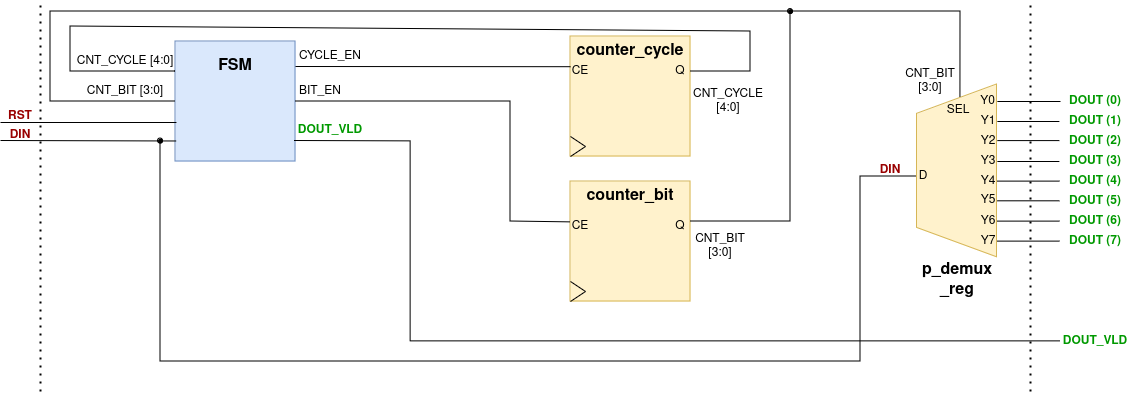

The diagram above was exported from draw.io. Its source (the exported page's mxGraphModel, read from the mxfile embedded in the PNG):
<mxGraphModel dx="2045" dy="633" grid="1" gridSize="10" guides="1" tooltips="1" connect="1" arrows="1" fold="1" page="1" pageScale="1" pageWidth="850" pageHeight="1100" math="0" shadow="0">
  <root>
    <mxCell id="0" />
    <mxCell id="1" parent="0" />
    <mxCell id="f36LNTUcsk6rT417hQk8-1" value="" style="whiteSpace=wrap;html=1;aspect=fixed;fillColor=#dae8fc;strokeColor=#6c8ebf;" parent="1" vertex="1">
      <mxGeometry x="-185" y="40" width="120" height="120" as="geometry" />
    </mxCell>
    <mxCell id="f36LNTUcsk6rT417hQk8-2" value="&lt;font style=&quot;font-size: 16px;&quot;&gt;&lt;b&gt;FSM&lt;/b&gt;&lt;/font&gt;" style="text;html=1;align=center;verticalAlign=middle;whiteSpace=wrap;rounded=0;" parent="1" vertex="1">
      <mxGeometry x="-155" y="50" width="60" height="30" as="geometry" />
    </mxCell>
    <mxCell id="f36LNTUcsk6rT417hQk8-9" value="CYCLE_EN" style="text;html=1;align=center;verticalAlign=middle;whiteSpace=wrap;rounded=0;" parent="1" vertex="1">
      <mxGeometry x="-65" y="45" width="70" height="20" as="geometry" />
    </mxCell>
    <mxCell id="f36LNTUcsk6rT417hQk8-10" value="BIT_EN" style="text;html=1;align=center;verticalAlign=middle;whiteSpace=wrap;rounded=0;" parent="1" vertex="1">
      <mxGeometry x="-65" y="80" width="50" height="20" as="geometry" />
    </mxCell>
    <mxCell id="f36LNTUcsk6rT417hQk8-11" value="&lt;font color=&quot;#009900&quot;&gt;DOUT_VLD&lt;/font&gt;" style="text;html=1;align=center;verticalAlign=middle;whiteSpace=wrap;rounded=0;fontStyle=1" parent="1" vertex="1">
      <mxGeometry x="-65" y="119.25" width="70" height="20" as="geometry" />
    </mxCell>
    <mxCell id="f36LNTUcsk6rT417hQk8-21" value="" style="endArrow=none;html=1;rounded=0;entryX=0.008;entryY=0.675;entryDx=0;entryDy=0;entryPerimeter=0;" parent="1" target="f36LNTUcsk6rT417hQk8-1" edge="1">
      <mxGeometry width="50" height="50" relative="1" as="geometry">
        <mxPoint x="-360" y="121" as="sourcePoint" />
        <mxPoint x="225" y="370" as="targetPoint" />
      </mxGeometry>
    </mxCell>
    <mxCell id="f36LNTUcsk6rT417hQk8-24" value="&lt;font color=&quot;#990000&quot;&gt;DIN&lt;/font&gt;" style="text;html=1;align=center;verticalAlign=middle;whiteSpace=wrap;rounded=0;fontStyle=1" parent="1" vertex="1">
      <mxGeometry x="-360" y="129.25" width="40" height="10" as="geometry" />
    </mxCell>
    <mxCell id="f36LNTUcsk6rT417hQk8-32" value="" style="endArrow=none;html=1;rounded=0;entryX=0;entryY=0.5;entryDx=0;entryDy=0;" parent="1" target="f36LNTUcsk6rT417hQk8-51" edge="1">
      <mxGeometry width="50" height="50" relative="1" as="geometry">
        <mxPoint x="-200" y="140" as="sourcePoint" />
        <mxPoint x="-200" y="330" as="targetPoint" />
        <Array as="points">
          <mxPoint x="-200" y="360" />
          <mxPoint x="500" y="360" />
          <mxPoint x="500" y="175" />
        </Array>
      </mxGeometry>
    </mxCell>
    <mxCell id="f36LNTUcsk6rT417hQk8-20" value="" style="shape=trapezoid;perimeter=trapezoidPerimeter;whiteSpace=wrap;html=1;fixedSize=1;rotation=-90;size=29.36999999999989;fillColor=#fff2cc;strokeColor=#d6b656;" parent="1" vertex="1">
      <mxGeometry x="510" y="129.25" width="172.75" height="80" as="geometry" />
    </mxCell>
    <mxCell id="f36LNTUcsk6rT417hQk8-6" value="&lt;div&gt;&lt;font size=&quot;1&quot;&gt;&lt;b style=&quot;font-size: 16px;&quot;&gt;p_demux&lt;/b&gt;&lt;/font&gt;&lt;/div&gt;&lt;div&gt;&lt;font size=&quot;1&quot;&gt;&lt;b style=&quot;font-size: 16px;&quot;&gt;_reg&lt;/b&gt;&lt;/font&gt;&lt;/div&gt;" style="text;html=1;align=center;verticalAlign=middle;whiteSpace=wrap;rounded=0;" parent="1" vertex="1">
      <mxGeometry x="557.63" y="264.37" width="77.5" height="30" as="geometry" />
    </mxCell>
    <mxCell id="f36LNTUcsk6rT417hQk8-49" value="Y0" style="text;html=1;align=center;verticalAlign=middle;whiteSpace=wrap;rounded=0;" parent="1" vertex="1">
      <mxGeometry x="617.88" y="95.32" width="19" height="9.37" as="geometry" />
    </mxCell>
    <mxCell id="f36LNTUcsk6rT417hQk8-51" value="D" style="text;html=1;align=center;verticalAlign=middle;whiteSpace=wrap;rounded=0;" parent="1" vertex="1">
      <mxGeometry x="558.25" y="160" width="10" height="30" as="geometry" />
    </mxCell>
    <mxCell id="f36LNTUcsk6rT417hQk8-52" value="SEL" style="text;html=1;align=center;verticalAlign=middle;whiteSpace=wrap;rounded=0;" parent="1" vertex="1">
      <mxGeometry x="582.88" y="94.37" width="30" height="30" as="geometry" />
    </mxCell>
    <mxCell id="f36LNTUcsk6rT417hQk8-172" value="Y1" style="text;html=1;align=center;verticalAlign=middle;whiteSpace=wrap;rounded=0;" parent="1" vertex="1">
      <mxGeometry x="617.88" y="115.63" width="20" height="9.37" as="geometry" />
    </mxCell>
    <mxCell id="f36LNTUcsk6rT417hQk8-173" value="Y2" style="text;html=1;align=center;verticalAlign=middle;whiteSpace=wrap;rounded=0;" parent="1" vertex="1">
      <mxGeometry x="617.88" y="135.32000000000005" width="20" height="9.37" as="geometry" />
    </mxCell>
    <mxCell id="f36LNTUcsk6rT417hQk8-174" value="Y3" style="text;html=1;align=center;verticalAlign=middle;whiteSpace=wrap;rounded=0;" parent="1" vertex="1">
      <mxGeometry x="617.88" y="155" width="20" height="9.37" as="geometry" />
    </mxCell>
    <mxCell id="f36LNTUcsk6rT417hQk8-175" value="Y4" style="text;html=1;align=center;verticalAlign=middle;whiteSpace=wrap;rounded=0;" parent="1" vertex="1">
      <mxGeometry x="617.88" y="175" width="20" height="9.37" as="geometry" />
    </mxCell>
    <mxCell id="f36LNTUcsk6rT417hQk8-176" value="Y5" style="text;html=1;align=center;verticalAlign=middle;whiteSpace=wrap;rounded=0;" parent="1" vertex="1">
      <mxGeometry x="617.88" y="194.69000000000005" width="20" height="9.37" as="geometry" />
    </mxCell>
    <mxCell id="f36LNTUcsk6rT417hQk8-177" value="Y6" style="text;html=1;align=center;verticalAlign=middle;whiteSpace=wrap;rounded=0;" parent="1" vertex="1">
      <mxGeometry x="617.88" y="215" width="20" height="9.37" as="geometry" />
    </mxCell>
    <mxCell id="f36LNTUcsk6rT417hQk8-178" value="Y7" style="text;html=1;align=center;verticalAlign=middle;whiteSpace=wrap;rounded=0;" parent="1" vertex="1">
      <mxGeometry x="617.88" y="235" width="20" height="9.37" as="geometry" />
    </mxCell>
    <mxCell id="f36LNTUcsk6rT417hQk8-181" value="CNT_CYCLE [4:0]" style="text;html=1;align=center;verticalAlign=middle;whiteSpace=wrap;rounded=0;" parent="1" vertex="1">
      <mxGeometry x="-285" y="50" width="100" height="20" as="geometry" />
    </mxCell>
    <mxCell id="f36LNTUcsk6rT417hQk8-182" value="CNT_BIT [3:0]" style="text;html=1;align=center;verticalAlign=middle;whiteSpace=wrap;rounded=0;" parent="1" vertex="1">
      <mxGeometry x="-285" y="80" width="100" height="20" as="geometry" />
    </mxCell>
    <mxCell id="f36LNTUcsk6rT417hQk8-184" value="&lt;font color=&quot;#990000&quot;&gt;DIN&lt;/font&gt;" style="text;html=1;align=center;verticalAlign=middle;whiteSpace=wrap;rounded=0;fontStyle=1" parent="1" vertex="1">
      <mxGeometry x="510" y="164.37" width="40" height="10" as="geometry" />
    </mxCell>
    <mxCell id="f36LNTUcsk6rT417hQk8-195" value="" style="group" parent="1" vertex="1" connectable="0">
      <mxGeometry x="200" y="180" width="130" height="120" as="geometry" />
    </mxCell>
    <mxCell id="f36LNTUcsk6rT417hQk8-4" value="" style="whiteSpace=wrap;html=1;aspect=fixed;fillColor=#fff2cc;strokeColor=#d6b656;" parent="f36LNTUcsk6rT417hQk8-195" vertex="1">
      <mxGeometry x="10" width="120" height="120" as="geometry" />
    </mxCell>
    <mxCell id="f36LNTUcsk6rT417hQk8-7" value="&lt;b&gt;&lt;font style=&quot;font-size: 16px;&quot;&gt;counter_bit&lt;/font&gt;&lt;/b&gt;" style="text;html=1;align=center;verticalAlign=middle;whiteSpace=wrap;rounded=0;" parent="f36LNTUcsk6rT417hQk8-195" vertex="1">
      <mxGeometry x="20" width="100" height="30" as="geometry" />
    </mxCell>
    <mxCell id="f36LNTUcsk6rT417hQk8-13" value="CE" style="text;html=1;align=center;verticalAlign=middle;whiteSpace=wrap;rounded=0;" parent="f36LNTUcsk6rT417hQk8-195" vertex="1">
      <mxGeometry x="10" y="30" width="20" height="30" as="geometry" />
    </mxCell>
    <mxCell id="f36LNTUcsk6rT417hQk8-193" value="Q" style="text;html=1;align=center;verticalAlign=middle;whiteSpace=wrap;rounded=0;" parent="f36LNTUcsk6rT417hQk8-195" vertex="1">
      <mxGeometry x="110" y="40" width="20" height="10" as="geometry" />
    </mxCell>
    <mxCell id="f36LNTUcsk6rT417hQk8-196" value="" style="group" parent="1" vertex="1" connectable="0">
      <mxGeometry x="200" y="35" width="130" height="120" as="geometry" />
    </mxCell>
    <mxCell id="f36LNTUcsk6rT417hQk8-3" value="" style="whiteSpace=wrap;html=1;aspect=fixed;fillColor=#fff2cc;strokeColor=#d6b656;" parent="f36LNTUcsk6rT417hQk8-196" vertex="1">
      <mxGeometry x="10" width="120" height="120" as="geometry" />
    </mxCell>
    <mxCell id="f36LNTUcsk6rT417hQk8-8" value="&lt;b&gt;&lt;font style=&quot;font-size: 16px;&quot;&gt;counter_cycle&lt;/font&gt;&lt;/b&gt;" style="text;html=1;align=center;verticalAlign=middle;whiteSpace=wrap;rounded=0;" parent="f36LNTUcsk6rT417hQk8-196" vertex="1">
      <mxGeometry x="20" width="100" height="30" as="geometry" />
    </mxCell>
    <mxCell id="f36LNTUcsk6rT417hQk8-12" value="CE" style="text;html=1;align=center;verticalAlign=middle;whiteSpace=wrap;rounded=0;" parent="f36LNTUcsk6rT417hQk8-196" vertex="1">
      <mxGeometry x="10" y="20" width="20" height="30" as="geometry" />
    </mxCell>
    <mxCell id="f36LNTUcsk6rT417hQk8-192" value="Q" style="text;html=1;align=center;verticalAlign=middle;whiteSpace=wrap;rounded=0;" parent="f36LNTUcsk6rT417hQk8-196" vertex="1">
      <mxGeometry x="110" y="30" width="20" height="10" as="geometry" />
    </mxCell>
    <mxCell id="IwBVZNgAtHDTUKfrDfSh-28" value="" style="group" parent="f36LNTUcsk6rT417hQk8-196" vertex="1" connectable="0">
      <mxGeometry x="10" y="100" width="15" height="20" as="geometry" />
    </mxCell>
    <mxCell id="IwBVZNgAtHDTUKfrDfSh-29" value="" style="endArrow=none;html=1;rounded=0;entryX=0;entryY=0.75;entryDx=0;entryDy=0;" parent="IwBVZNgAtHDTUKfrDfSh-28" edge="1">
      <mxGeometry width="50" height="50" relative="1" as="geometry">
        <mxPoint x="15" y="10" as="sourcePoint" />
        <mxPoint as="targetPoint" />
      </mxGeometry>
    </mxCell>
    <mxCell id="IwBVZNgAtHDTUKfrDfSh-30" value="" style="endArrow=none;html=1;rounded=0;exitX=0;exitY=1;exitDx=0;exitDy=0;" parent="IwBVZNgAtHDTUKfrDfSh-28" edge="1">
      <mxGeometry width="50" height="50" relative="1" as="geometry">
        <mxPoint y="20" as="sourcePoint" />
        <mxPoint x="15" y="10" as="targetPoint" />
      </mxGeometry>
    </mxCell>
    <mxCell id="f36LNTUcsk6rT417hQk8-244" value="" style="endArrow=none;html=1;rounded=0;exitX=0;exitY=0.25;exitDx=0;exitDy=0;entryX=1;entryY=0.5;entryDx=0;entryDy=0;" parent="1" source="f36LNTUcsk6rT417hQk8-1" target="f36LNTUcsk6rT417hQk8-192" edge="1">
      <mxGeometry width="50" height="50" relative="1" as="geometry">
        <mxPoint x="-70" y="20" as="sourcePoint" />
        <mxPoint x="150" y="25" as="targetPoint" />
        <Array as="points">
          <mxPoint x="-290" y="70" />
          <mxPoint x="-290" y="25" />
          <mxPoint x="390" y="30" />
          <mxPoint x="390" y="70" />
        </Array>
      </mxGeometry>
    </mxCell>
    <mxCell id="f36LNTUcsk6rT417hQk8-247" value="" style="endArrow=none;html=1;rounded=0;entryX=0.017;entryY=0.363;entryDx=0;entryDy=0;exitX=1;exitY=0.5;exitDx=0;exitDy=0;entryPerimeter=0;" parent="1" source="f36LNTUcsk6rT417hQk8-1" target="f36LNTUcsk6rT417hQk8-13" edge="1">
      <mxGeometry width="50" height="50" relative="1" as="geometry">
        <mxPoint y="100" as="sourcePoint" />
        <mxPoint x="55" y="100" as="targetPoint" />
        <Array as="points">
          <mxPoint x="150" y="100" />
          <mxPoint x="150" y="220" />
        </Array>
      </mxGeometry>
    </mxCell>
    <mxCell id="f36LNTUcsk6rT417hQk8-275" value="" style="endArrow=none;html=1;rounded=0;entryX=0;entryY=1;entryDx=0;entryDy=0;exitX=0;exitY=0.34;exitDx=0;exitDy=0;exitPerimeter=0;" parent="1" source="f36LNTUcsk6rT417hQk8-12" target="f36LNTUcsk6rT417hQk8-9" edge="1">
      <mxGeometry width="50" height="50" relative="1" as="geometry">
        <mxPoint x="110" y="64" as="sourcePoint" />
        <mxPoint x="420" y="190" as="targetPoint" />
      </mxGeometry>
    </mxCell>
    <mxCell id="f36LNTUcsk6rT417hQk8-301" value="&lt;div&gt;CNT_BIT&lt;/div&gt;&lt;div&gt;[3:0]&lt;/div&gt;" style="text;html=1;align=center;verticalAlign=middle;whiteSpace=wrap;rounded=0;" parent="1" vertex="1">
      <mxGeometry x="540" y="70" width="60" height="20" as="geometry" />
    </mxCell>
    <mxCell id="f36LNTUcsk6rT417hQk8-302" value="&lt;font style=&quot;font-size: 12px;&quot;&gt;CNT_BIT [3:0]&lt;/font&gt;" style="text;html=1;align=center;verticalAlign=middle;whiteSpace=wrap;rounded=0;" parent="1" vertex="1">
      <mxGeometry x="330" y="235" width="60" height="20" as="geometry" />
    </mxCell>
    <mxCell id="f36LNTUcsk6rT417hQk8-303" value="&lt;div style=&quot;font-size: 12px;&quot;&gt;&lt;font style=&quot;font-size: 12px;&quot;&gt;CNT_CYCLE&lt;/font&gt;&lt;/div&gt;&lt;div style=&quot;font-size: 12px;&quot;&gt;&lt;font style=&quot;font-size: 12px;&quot;&gt;[4:0]&lt;/font&gt;&lt;/div&gt;" style="text;html=1;align=center;verticalAlign=middle;whiteSpace=wrap;rounded=0;fontSize=10;" parent="1" vertex="1">
      <mxGeometry x="336" y="90" width="64" height="20" as="geometry" />
    </mxCell>
    <mxCell id="f36LNTUcsk6rT417hQk8-305" value="&lt;font color=&quot;#009900&quot;&gt;DOUT_VLD&lt;/font&gt;" style="text;html=1;align=center;verticalAlign=middle;whiteSpace=wrap;rounded=0;fontStyle=1" parent="1" vertex="1">
      <mxGeometry x="700" y="330" width="70" height="20" as="geometry" />
    </mxCell>
    <mxCell id="IwBVZNgAtHDTUKfrDfSh-25" value="" style="group" parent="1" vertex="1" connectable="0">
      <mxGeometry x="210" y="280" width="15" height="20" as="geometry" />
    </mxCell>
    <mxCell id="IwBVZNgAtHDTUKfrDfSh-26" value="" style="endArrow=none;html=1;rounded=0;entryX=0;entryY=0.75;entryDx=0;entryDy=0;" parent="IwBVZNgAtHDTUKfrDfSh-25" edge="1">
      <mxGeometry width="50" height="50" relative="1" as="geometry">
        <mxPoint x="15" y="10" as="sourcePoint" />
        <mxPoint as="targetPoint" />
      </mxGeometry>
    </mxCell>
    <mxCell id="IwBVZNgAtHDTUKfrDfSh-27" value="" style="endArrow=none;html=1;rounded=0;exitX=0;exitY=1;exitDx=0;exitDy=0;" parent="IwBVZNgAtHDTUKfrDfSh-25" edge="1">
      <mxGeometry width="50" height="50" relative="1" as="geometry">
        <mxPoint y="20" as="sourcePoint" />
        <mxPoint x="15" y="10" as="targetPoint" />
      </mxGeometry>
    </mxCell>
    <mxCell id="IwBVZNgAtHDTUKfrDfSh-43" value="" style="endArrow=none;html=1;rounded=0;entryX=0.005;entryY=0.829;entryDx=0;entryDy=0;entryPerimeter=0;" parent="1" target="f36LNTUcsk6rT417hQk8-1" edge="1">
      <mxGeometry width="50" height="50" relative="1" as="geometry">
        <mxPoint x="-360" y="139" as="sourcePoint" />
        <mxPoint x="-190" y="140" as="targetPoint" />
      </mxGeometry>
    </mxCell>
    <mxCell id="IwBVZNgAtHDTUKfrDfSh-44" value="&lt;font color=&quot;#990000&quot;&gt;RST&lt;/font&gt;" style="text;html=1;align=center;verticalAlign=middle;whiteSpace=wrap;rounded=0;fontStyle=1" parent="1" vertex="1">
      <mxGeometry x="-360" y="109.99999999999999" width="40" height="10" as="geometry" />
    </mxCell>
    <mxCell id="-POIqWco4YQAo_ygVt8h-4" value="" style="endArrow=none;html=1;rounded=0;exitX=0.995;exitY=0.83;exitDx=0;exitDy=0;exitPerimeter=0;entryX=0;entryY=0.5;entryDx=0;entryDy=0;" parent="1" source="f36LNTUcsk6rT417hQk8-1" target="f36LNTUcsk6rT417hQk8-305" edge="1">
      <mxGeometry width="50" height="50" relative="1" as="geometry">
        <mxPoint x="-55" y="110" as="sourcePoint" />
        <mxPoint x="680" y="340" as="targetPoint" />
        <Array as="points">
          <mxPoint x="50" y="140" />
          <mxPoint x="50" y="340" />
        </Array>
      </mxGeometry>
    </mxCell>
    <mxCell id="-POIqWco4YQAo_ygVt8h-5" value="" style="endArrow=none;dashed=1;html=1;dashPattern=1 3;strokeWidth=2;rounded=0;" parent="1" edge="1">
      <mxGeometry width="50" height="50" relative="1" as="geometry">
        <mxPoint x="670" y="390" as="sourcePoint" />
        <mxPoint x="670" as="targetPoint" />
      </mxGeometry>
    </mxCell>
    <mxCell id="-POIqWco4YQAo_ygVt8h-6" value="" style="endArrow=none;dashed=1;html=1;dashPattern=1 3;strokeWidth=2;rounded=0;" parent="1" edge="1">
      <mxGeometry width="50" height="50" relative="1" as="geometry">
        <mxPoint x="-320" y="390" as="sourcePoint" />
        <mxPoint x="-320" as="targetPoint" />
      </mxGeometry>
    </mxCell>
    <mxCell id="-POIqWco4YQAo_ygVt8h-9" value="" style="endArrow=none;html=1;rounded=0;entryX=0;entryY=0.5;entryDx=0;entryDy=0;exitX=1;exitY=0;exitDx=0;exitDy=0;" parent="1" source="f36LNTUcsk6rT417hQk8-193" target="f36LNTUcsk6rT417hQk8-1" edge="1">
      <mxGeometry width="50" height="50" relative="1" as="geometry">
        <mxPoint x="30" y="160" as="sourcePoint" />
        <mxPoint x="80" y="110" as="targetPoint" />
        <Array as="points">
          <mxPoint x="430" y="220" />
          <mxPoint x="430" y="10" />
          <mxPoint x="-310" y="10" />
          <mxPoint x="-310" y="100" />
        </Array>
      </mxGeometry>
    </mxCell>
    <mxCell id="-POIqWco4YQAo_ygVt8h-10" value="" style="endArrow=none;html=1;rounded=0;exitX=0.569;exitY=0.058;exitDx=0;exitDy=0;exitPerimeter=0;" parent="1" source="f36LNTUcsk6rT417hQk8-52" edge="1">
      <mxGeometry width="50" height="50" relative="1" as="geometry">
        <mxPoint x="160" y="160" as="sourcePoint" />
        <mxPoint x="430" y="10" as="targetPoint" />
        <Array as="points">
          <mxPoint x="600" y="10" />
          <mxPoint x="470" y="10" />
          <mxPoint x="440" y="10" />
        </Array>
      </mxGeometry>
    </mxCell>
    <mxCell id="-POIqWco4YQAo_ygVt8h-13" value="" style="endArrow=none;html=1;rounded=0;entryX=1;entryY=0.5;entryDx=0;entryDy=0;" parent="1" target="f36LNTUcsk6rT417hQk8-49" edge="1">
      <mxGeometry width="50" height="50" relative="1" as="geometry">
        <mxPoint x="700" y="100" as="sourcePoint" />
        <mxPoint x="270" y="160" as="targetPoint" />
      </mxGeometry>
    </mxCell>
    <mxCell id="-POIqWco4YQAo_ygVt8h-14" value="" style="endArrow=none;html=1;rounded=0;entryX=1;entryY=0.5;entryDx=0;entryDy=0;" parent="1" edge="1">
      <mxGeometry width="50" height="50" relative="1" as="geometry">
        <mxPoint x="698.88" y="120" as="sourcePoint" />
        <mxPoint x="636.88" y="120" as="targetPoint" />
      </mxGeometry>
    </mxCell>
    <mxCell id="-POIqWco4YQAo_ygVt8h-15" value="" style="endArrow=none;html=1;rounded=0;entryX=1;entryY=0.5;entryDx=0;entryDy=0;" parent="1" edge="1">
      <mxGeometry width="50" height="50" relative="1" as="geometry">
        <mxPoint x="698.88" y="139.09" as="sourcePoint" />
        <mxPoint x="636.88" y="139.09" as="targetPoint" />
      </mxGeometry>
    </mxCell>
    <mxCell id="-POIqWco4YQAo_ygVt8h-16" value="" style="endArrow=none;html=1;rounded=0;entryX=1;entryY=0.5;entryDx=0;entryDy=0;" parent="1" edge="1">
      <mxGeometry width="50" height="50" relative="1" as="geometry">
        <mxPoint x="698.88" y="160" as="sourcePoint" />
        <mxPoint x="636.88" y="160" as="targetPoint" />
      </mxGeometry>
    </mxCell>
    <mxCell id="-POIqWco4YQAo_ygVt8h-17" value="" style="endArrow=none;html=1;rounded=0;entryX=1;entryY=0.5;entryDx=0;entryDy=0;" parent="1" edge="1">
      <mxGeometry width="50" height="50" relative="1" as="geometry">
        <mxPoint x="698.88" y="179.61" as="sourcePoint" />
        <mxPoint x="636.88" y="179.61" as="targetPoint" />
      </mxGeometry>
    </mxCell>
    <mxCell id="-POIqWco4YQAo_ygVt8h-18" value="" style="endArrow=none;html=1;rounded=0;entryX=1;entryY=0.5;entryDx=0;entryDy=0;" parent="1" edge="1">
      <mxGeometry width="50" height="50" relative="1" as="geometry">
        <mxPoint x="698.88" y="199.3" as="sourcePoint" />
        <mxPoint x="636.88" y="199.3" as="targetPoint" />
      </mxGeometry>
    </mxCell>
    <mxCell id="-POIqWco4YQAo_ygVt8h-19" value="" style="endArrow=none;html=1;rounded=0;entryX=1;entryY=0.5;entryDx=0;entryDy=0;" parent="1" edge="1">
      <mxGeometry width="50" height="50" relative="1" as="geometry">
        <mxPoint x="698.88" y="219.61" as="sourcePoint" />
        <mxPoint x="636.88" y="219.61" as="targetPoint" />
      </mxGeometry>
    </mxCell>
    <mxCell id="-POIqWco4YQAo_ygVt8h-20" value="" style="endArrow=none;html=1;rounded=0;entryX=1;entryY=0.5;entryDx=0;entryDy=0;" parent="1" edge="1">
      <mxGeometry width="50" height="50" relative="1" as="geometry">
        <mxPoint x="698.88" y="239.61" as="sourcePoint" />
        <mxPoint x="636.88" y="239.61" as="targetPoint" />
      </mxGeometry>
    </mxCell>
    <mxCell id="-POIqWco4YQAo_ygVt8h-21" value="&lt;font color=&quot;#009900&quot;&gt;DOUT (0)&lt;br&gt;&lt;/font&gt;" style="text;html=1;align=center;verticalAlign=middle;whiteSpace=wrap;rounded=0;fontStyle=1" parent="1" vertex="1">
      <mxGeometry x="700" y="90" width="70" height="20" as="geometry" />
    </mxCell>
    <mxCell id="-POIqWco4YQAo_ygVt8h-22" value="&lt;font color=&quot;#009900&quot;&gt;DOUT (1)&lt;br&gt;&lt;/font&gt;" style="text;html=1;align=center;verticalAlign=middle;whiteSpace=wrap;rounded=0;fontStyle=1" parent="1" vertex="1">
      <mxGeometry x="700" y="110.32" width="70" height="20" as="geometry" />
    </mxCell>
    <mxCell id="-POIqWco4YQAo_ygVt8h-23" value="&lt;font color=&quot;#009900&quot;&gt;DOUT (2)&lt;br&gt;&lt;/font&gt;" style="text;html=1;align=center;verticalAlign=middle;whiteSpace=wrap;rounded=0;fontStyle=1" parent="1" vertex="1">
      <mxGeometry x="700" y="130.32" width="70" height="20" as="geometry" />
    </mxCell>
    <mxCell id="-POIqWco4YQAo_ygVt8h-24" value="&lt;font color=&quot;#009900&quot;&gt;DOUT (3)&lt;br&gt;&lt;/font&gt;" style="text;html=1;align=center;verticalAlign=middle;whiteSpace=wrap;rounded=0;fontStyle=1" parent="1" vertex="1">
      <mxGeometry x="700" y="150.32" width="70" height="20" as="geometry" />
    </mxCell>
    <mxCell id="-POIqWco4YQAo_ygVt8h-25" value="&lt;font color=&quot;#009900&quot;&gt;DOUT (4)&lt;br&gt;&lt;/font&gt;" style="text;html=1;align=center;verticalAlign=middle;whiteSpace=wrap;rounded=0;fontStyle=1" parent="1" vertex="1">
      <mxGeometry x="700" y="170.32" width="70" height="20" as="geometry" />
    </mxCell>
    <mxCell id="-POIqWco4YQAo_ygVt8h-26" value="&lt;font color=&quot;#009900&quot;&gt;DOUT (5)&lt;br&gt;&lt;/font&gt;" style="text;html=1;align=center;verticalAlign=middle;whiteSpace=wrap;rounded=0;fontStyle=1" parent="1" vertex="1">
      <mxGeometry x="700" y="190.32" width="70" height="20" as="geometry" />
    </mxCell>
    <mxCell id="-POIqWco4YQAo_ygVt8h-27" value="&lt;font color=&quot;#009900&quot;&gt;DOUT (6)&lt;br&gt;&lt;/font&gt;" style="text;html=1;align=center;verticalAlign=middle;whiteSpace=wrap;rounded=0;fontStyle=1" parent="1" vertex="1">
      <mxGeometry x="700" y="210.32" width="70" height="20" as="geometry" />
    </mxCell>
    <mxCell id="-POIqWco4YQAo_ygVt8h-28" value="&lt;font color=&quot;#009900&quot;&gt;DOUT (7)&lt;br&gt;&lt;/font&gt;" style="text;html=1;align=center;verticalAlign=middle;whiteSpace=wrap;rounded=0;fontStyle=1" parent="1" vertex="1">
      <mxGeometry x="700" y="229.68" width="70" height="20" as="geometry" />
    </mxCell>
    <mxCell id="aWid-g2tHH5_sMPsGPRW-1" value="" style="shape=ellipse;html=1;sketch=0;fillColor=#000000;" parent="1" vertex="1">
      <mxGeometry x="-202.5" y="137" width="5" height="5" as="geometry" />
    </mxCell>
    <mxCell id="aWid-g2tHH5_sMPsGPRW-2" value="" style="shape=ellipse;html=1;sketch=0;fillColor=#000000;" parent="1" vertex="1">
      <mxGeometry x="427.5" y="7.5" width="5" height="5" as="geometry" />
    </mxCell>
  </root>
</mxGraphModel>